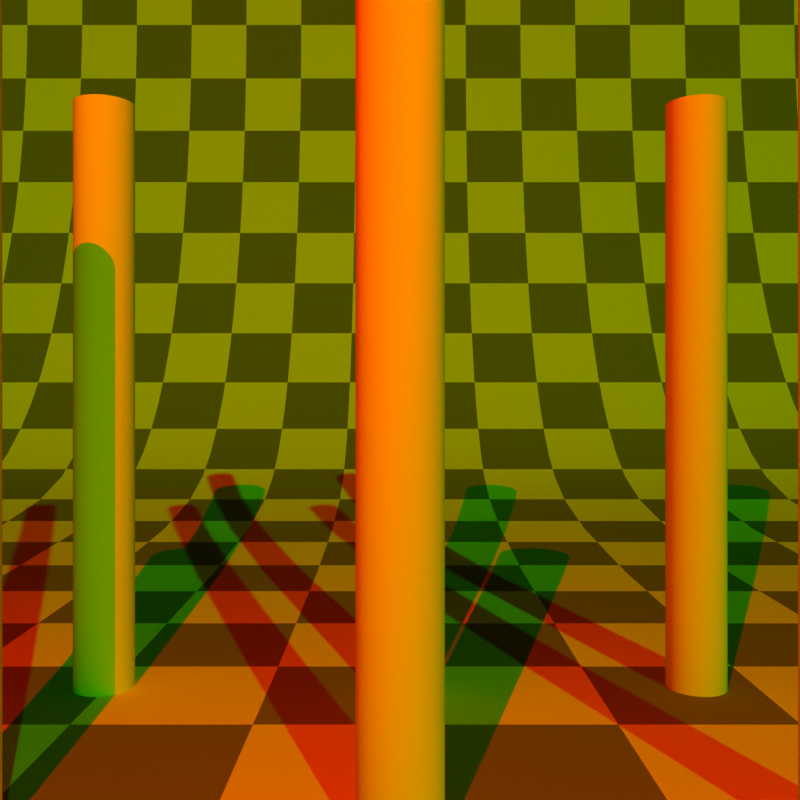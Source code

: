 # Source: shadow_min_pool_size.blend  (saved by Blender 4.5.91; exported with 4.5.12 LTS)
import bpy
from mathutils import Matrix  # noqa: F401  (used for matrix-valued properties, if any)

bpy.ops.wm.read_factory_settings(use_empty=True)
scene = bpy.context.scene
scene.name = 'Scene'

# ---- collections
col_collection_1 = bpy.data.collections.new('Collection 1'); scene.collection.children.link(col_collection_1)

# ---- materials (node trees are filled in below, after node groups)
mat_material_001 = bpy.data.materials.new('Material.001')
mat_material_001.alpha_threshold = 0.0
mat_material_001.roughness = 0.5

# ---- node groups
ng_smooth_by_angle = bpy.data.node_groups.new('Smooth by Angle', 'GeometryNodeTree')
_s = ng_smooth_by_angle.interface.new_socket(name='Mesh', in_out='OUTPUT', socket_type='NodeSocketGeometry')
_s = ng_smooth_by_angle.interface.new_socket(name='Mesh', in_out='INPUT', socket_type='NodeSocketGeometry')
_s = ng_smooth_by_angle.interface.new_socket(name='Angle', in_out='INPUT', socket_type='NodeSocketFloat')
_s.subtype = 'ANGLE'
_s.default_value = 0.5236
_s.min_value = 0.0
_s.max_value = 3.142
_s.description = 'Maximum face angle for smooth edges'
_s = ng_smooth_by_angle.interface.new_socket(name='Ignore Sharpness', in_out='INPUT', socket_type='NodeSocketBool')
_s.force_non_field = True
ng_smooth_by_angle.description = 'Set the sharpness of mesh edges based on the angle between the neighboring faces'
ng_smooth_by_angle.is_modifier = True
_N = ng_smooth_by_angle.nodes; _L = ng_smooth_by_angle.links
n0 = _N.new('GeometryNodeSetShadeSmooth'); n0.name = 'Set Shade Smooth'; n0.location = (120, -80)
n0.domain = 'EDGE'
n1 = _N.new('GeometryNodeSetShadeSmooth'); n1.name = 'Set Shade Smooth.001'; n1.location = (300, -80)
n2 = _N.new('NodeGroupOutput'); n2.name = 'Group Output'; n2.location = (480, -80)
n3 = _N.new('GeometryNodeInputMeshEdgeAngle'); n3.name = 'Edge Angle'; n3.location = (-440, -240)
n4 = _N.new('NodeGroupInput'); n4.name = 'Group Input'; n4.location = (-80, -80)
n5 = _N.new('GeometryNodeInputEdgeSmooth'); n5.name = 'Is Edge Smooth'; n5.location = (-260, -120)
n6 = _N.new('GeometryNodeInputShadeSmooth'); n6.name = 'Is Shade Smooth'; n6.location = (-440, -397)
n7 = _N.new('FunctionNodeCompare'); n7.name = 'Compare'; n7.location = (-260, -260)
n7.operation = 'LESS_EQUAL'
n7.inputs[6].default_value = (0.0, 0.0, 0.0, 0.0)
n7.inputs[7].default_value = (0.0, 0.0, 0.0, 0.0)
n8 = _N.new('FunctionNodeBooleanMath'); n8.name = 'Boolean Math.001'; n8.location = (-80, -260)
n9 = _N.new('NodeGroupInput'); n9.name = 'Group Input.001'; n9.location = (-440, -329)
n10 = _N.new('NodeGroupInput'); n10.name = 'Group Input.002'; n10.location = (-259, -189)
n11 = _N.new('FunctionNodeBooleanMath'); n11.name = 'Boolean Math'; n11.location = (-80, -149)
n11.operation = 'OR'
n12 = _N.new('FunctionNodeBooleanMath'); n12.name = 'Boolean Math.002'; n12.location = (-260, -380)
n12.operation = 'OR'
n13 = _N.new('NodeGroupInput'); n13.name = 'Group Input.003'; n13.location = (-440, -460)
_L.new(n3.outputs[0], n7.inputs[0])
_L.new(n1.outputs[0], n2.inputs[0])
_L.new(n9.outputs[1], n7.inputs[1])
_L.new(n7.outputs[0], n8.inputs[0])
_L.new(n4.outputs[0], n0.inputs[0])
_L.new(n0.outputs[0], n1.inputs[0])
_L.new(n8.outputs[0], n0.inputs[2])
_L.new(n10.outputs[2], n11.inputs[1])
_L.new(n5.outputs[0], n11.inputs[0])
_L.new(n11.outputs[0], n0.inputs[1])
_L.new(n13.outputs[2], n12.inputs[1])
_L.new(n6.outputs[0], n12.inputs[0])
_L.new(n12.outputs[0], n8.inputs[1])
n2.is_active_output = True

# ---- material node trees
mat_material_001.use_nodes = True; mat_material_001.node_tree.nodes.clear()
_N = mat_material_001.node_tree.nodes; _L = mat_material_001.node_tree.links
n0 = _N.new('ShaderNodeOutputMaterial'); n0.name = 'Material Output'; n0.location = (300, 300)
n1 = _N.new('ShaderNodeBsdfDiffuse'); n1.name = 'Diffuse BSDF'; n1.location = (10, 300)
n2 = _N.new('ShaderNodeTexChecker'); n2.name = 'Checker Texture'; n2.location = (-267, 298)
n2.inputs[3].default_value = 32.0
n3 = _N.new('ShaderNodeTexCoord'); n3.name = 'Texture Coordinate'; n3.location = (-580, 315)
_L.new(n1.outputs[0], n0.inputs[0])
_L.new(n2.outputs[0], n1.inputs[0])
_L.new(n3.outputs[2], n2.inputs[0])
n0.is_active_output = True

# ---- world
world_world = bpy.data.worlds.new('World'); scene.world = world_world
world_world.use_nodes = True; world_world.node_tree.nodes.clear()
_N = world_world.node_tree.nodes; _L = world_world.node_tree.links
n0 = _N.new('ShaderNodeOutputWorld'); n0.name = 'World Output'; n0.location = (300, 300)
n1 = _N.new('ShaderNodeBackground'); n1.name = 'Background'; n1.location = (10, 300)
n1.inputs[0].default_value = (0.004391, 0.03955, 0.1329, 1.0)
n1.inputs[1].default_value = 0.0
_L.new(n1.outputs[0], n0.inputs[0])
n0.is_active_output = True
world_world.color = (0.004391, 0.03955, 0.1329)
world_world.use_sun_shadow = False
world_world.sun_shadow_jitter_overblur = 0.0
world_world.cycles.sampling_method = 'MANUAL'
world_world.cycles.sample_map_resolution = 256

# ---- cameras
cam_camera = bpy.data.cameras.new('Camera')
cam_camera.clip_end = 100.0
cam_camera.lens = 35.0
cam_camera.sensor_width = 32.0
cam_camera.sensor_height = 18.0
cam_camera.ortho_scale = 7.314
cam_camera.dof.focus_distance = 0.0

# ---- lights
light_sun = bpy.data.lights.new('Sun', 'SUN')
light_sun.color = (0.0, 1.0, 0.0)
light_sun.energy = 1.0
light_sun.shadow_filter_radius = 0.0
light_sun.shadow_maximum_resolution = 0.004
light_lamp = bpy.data.lights.new('Lamp', 'POINT')
light_lamp.color = (1.0, 0.0, 0.0)
light_lamp.transmission_factor = 0.0
light_lamp.cutoff_distance = 30.0
light_lamp.energy = 1000.0
light_lamp.shadow_buffer_clip_start = 1.001
light_lamp.shadow_filter_radius = 0.0
light_lamp.use_absolute_resolution = True
light_lamp.cycles.use_multiple_importance_sampling = False

# ---- meshes
me_cylinder = bpy.data.meshes.new('Cylinder')
me_cylinder.from_pydata([(0.0, 1.0, -1.0), (0.0, 1.0, 1.0), (0.1951, 0.9808, -1.0), (0.1951, 0.9808, 1.0), (0.3827, 0.9239, -1.0), (0.3827, 0.9239, 1.0), (0.5556, 0.8315, -1.0), (0.5556, 0.8315, 1.0), (0.7071, 0.7071, -1.0), (0.7071, 0.7071, 1.0), (0.8315, 0.5556, -1.0), (0.8315, 0.5556, 1.0), (0.9239, 0.3827, -1.0), (0.9239, 0.3827, 1.0), (0.9808, 0.1951, -1.0), (0.9808, 0.1951, 1.0), (1.0, 0.0, -1.0), (1.0, 0.0, 1.0), (0.9808, -0.1951, -1.0), (0.9808, -0.1951, 1.0), (0.9239, -0.3827, -1.0), (0.9239, -0.3827, 1.0), (0.8315, -0.5556, -1.0), (0.8315, -0.5556, 1.0), (0.7071, -0.7071, -1.0), (0.7071, -0.7071, 1.0), (0.5556, -0.8315, -1.0), (0.5556, -0.8315, 1.0), (0.3827, -0.9239, -1.0), (0.3827, -0.9239, 1.0), (0.1951, -0.9808, -1.0), (0.1951, -0.9808, 1.0), (0.0, -1.0, -1.0), (0.0, -1.0, 1.0), (-0.1951, -0.9808, -1.0), (-0.1951, -0.9808, 1.0), (-0.3827, -0.9239, -1.0), (-0.3827, -0.9239, 1.0), (-0.5556, -0.8315, -1.0), (-0.5556, -0.8315, 1.0), (-0.7071, -0.7071, -1.0), (-0.7071, -0.7071, 1.0), (-0.8315, -0.5556, -1.0), (-0.8315, -0.5556, 1.0), (-0.9239, -0.3827, -1.0), (-0.9239, -0.3827, 1.0), (-0.9808, -0.1951, -1.0), (-0.9808, -0.1951, 1.0), (-1.0, 0.0, -1.0), (-1.0, 0.0, 1.0), (-0.9808, 0.1951, -1.0), (-0.9808, 0.1951, 1.0), (-0.9239, 0.3827, -1.0), (-0.9239, 0.3827, 1.0), (-0.8315, 0.5556, -1.0), (-0.8315, 0.5556, 1.0), (-0.7071, 0.7071, -1.0), (-0.7071, 0.7071, 1.0), (-0.5556, 0.8315, -1.0), (-0.5556, 0.8315, 1.0), (-0.3827, 0.9239, -1.0), (-0.3827, 0.9239, 1.0), (-0.1951, 0.9808, -1.0), (-0.1951, 0.9808, 1.0)], [], [(0, 1, 3, 2), (2, 3, 5, 4), (4, 5, 7, 6), (6, 7, 9, 8), (8, 9, 11, 10), (10, 11, 13, 12), (12, 13, 15, 14), (14, 15, 17, 16), (16, 17, 19, 18), (18, 19, 21, 20), (20, 21, 23, 22), (22, 23, 25, 24), (24, 25, 27, 26), (26, 27, 29, 28), (28, 29, 31, 30), (30, 31, 33, 32), (32, 33, 35, 34), (34, 35, 37, 36), (36, 37, 39, 38), (38, 39, 41, 40), (40, 41, 43, 42), (42, 43, 45, 44), (44, 45, 47, 46), (46, 47, 49, 48), (48, 49, 51, 50), (50, 51, 53, 52), (52, 53, 55, 54), (54, 55, 57, 56), (56, 57, 59, 58), (58, 59, 61, 60), (3, 1, 63, 61, 59, 57, 55, 53, 51, 49, 47, 45, 43, 41, 39, 37, 35, 33, 31, 29, 27, 25, 23, 21, 19, 17, 15, 13, 11, 9, 7, 5), (60, 61, 63, 62), (62, 63, 1, 0), (0, 2, 4, 6, 8, 10, 12, 14, 16, 18, 20, 22, 24, 26, 28, 30, 32, 34, 36, 38, 40, 42, 44, 46, 48, 50, 52, 54, 56, 58, 60, 62)])
me_cylinder.polygons.foreach_set('use_smooth', [True] * 34)
_uv = me_cylinder.uv_layers.new(name='UVMap')
_uv.uv.foreach_set('vector', [1.0, 0.5, 1.0, 1.0, 0.9688, 1.0, 0.9688, 0.5, 0.9688, 0.5, 0.9688, 1.0, 0.9375, 1.0, 0.9375, 0.5, 0.9375, 0.5, 0.9375, 1.0, 0.9062, 1.0, 0.9062, 0.5, 0.9062, 0.5, 0.9062, 1.0, 0.875, 1.0, 0.875, 0.5, 0.875, 0.5, 0.875, 1.0, 0.8438, 1.0, 0.8438, 0.5, 0.8438, 0.5, 0.8438, 1.0, 0.8125, 1.0, 0.8125, 0.5, 0.8125, 0.5, 0.8125, 1.0, 0.7812, 1.0, 0.7812, 0.5, 0.7812, 0.5, 0.7812, 1.0, 0.75, 1.0, 0.75, 0.5, 0.75, 0.5, 0.75, 1.0, 0.7188, 1.0, 0.7188, 0.5, 0.7188, 0.5, 0.7188, 1.0, 0.6875, 1.0, 0.6875, 0.5, 0.6875, 0.5, 0.6875, 1.0, 0.6562, 1.0, 0.6562, 0.5, 0.6562, 0.5, 0.6562, 1.0, 0.625, 1.0, 0.625, 0.5, 0.625, 0.5, 0.625, 1.0, 0.5938, 1.0, 0.5938, 0.5, 0.5938, 0.5, 0.5938, 1.0, 0.5625, 1.0, 0.5625, 0.5, 0.5625, 0.5, 0.5625, 1.0, 0.5312, 1.0, 0.5312, 0.5, 0.5312, 0.5, 0.5312, 1.0, 0.5, 1.0, 0.5, 0.5, 0.5, 0.5, 0.5, 1.0, 0.4688, 1.0, 0.4688, 0.5, 0.4688, 0.5, 0.4688, 1.0, 0.4375, 1.0, 0.4375, 0.5, 0.4375, 0.5, 0.4375, 1.0, 0.4062, 1.0, 0.4062, 0.5, 0.4062, 0.5, 0.4062, 1.0, 0.375, 1.0, 0.375, 0.5, 0.375, 0.5, 0.375, 1.0, 0.3438, 1.0, 0.3438, 0.5, 0.3438, 0.5, 0.3438, 1.0, 0.3125, 1.0, 0.3125, 0.5, 0.3125, 0.5, 0.3125, 1.0, 0.2812, 1.0, 0.2812, 0.5, 0.2812, 0.5, 0.2812, 1.0, 0.25, 1.0, 0.25, 0.5, 0.25, 0.5, 0.25, 1.0, 0.2188, 1.0, 0.2188, 0.5, 0.2188, 0.5, 0.2188, 1.0, 0.1875, 1.0, 0.1875, 0.5, 0.1875, 0.5, 0.1875, 1.0, 0.1562, 1.0, 0.1562, 0.5, 0.1562, 0.5, 0.1562, 1.0, 0.125, 1.0, 0.125, 0.5, 0.125, 0.5, 0.125, 1.0, 0.09375, 1.0, 0.09375, 0.5, 0.09375, 0.5, 0.09375, 1.0, 0.0625, 1.0, 0.0625, 0.5, 0.2968, 0.4854, 0.25, 0.49, 0.2032, 0.4854, 0.1582, 0.4717, 0.1167, 0.4496, 0.08029, 0.4197, 0.05045, 0.3833, 0.02827, 0.3418, 0.01461, 0.2968, 0.01, 0.25, 0.01461, 0.2032, 0.02827, 0.1582, 0.05045, 0.1167, 0.08029, 0.08029, 0.1167, 0.05045, 0.1582, 0.02827, 0.2032, 0.01461, 0.25, 0.01, 0.2968, 0.01461, 0.3418, 0.02827, 0.3833, 0.05045, 0.4197, 0.08029, 0.4496, 0.1167, 0.4717, 0.1582, 0.4854, 0.2032, 0.49, 0.25, 0.4854, 0.2968, 0.4717, 0.3418, 0.4496, 0.3833, 0.4197, 0.4197, 0.3833, 0.4496, 0.3418, 0.4717, 0.0625, 0.5, 0.0625, 1.0, 0.03125, 1.0, 0.03125, 0.5, 0.03125, 0.5, 0.03125, 1.0, 0.0, 1.0, 0.0, 0.5, 0.75, 0.49, 0.7968, 0.4854, 0.8418, 0.4717, 0.8833, 0.4496, 0.9197, 0.4197, 0.9496, 0.3833, 0.9717, 0.3418, 0.9854, 0.2968, 0.99, 0.25, 0.9854, 0.2032, 0.9717, 0.1582, 0.9496, 0.1167, 0.9197, 0.08029, 0.8833, 0.05045, 0.8418, 0.02827, 0.7968, 0.01461, 0.75, 0.01, 0.7032, 0.01461, 0.6582, 0.02827, 0.6167, 0.05045, 0.5803, 0.08029, 0.5504, 0.1167, 0.5283, 0.1582, 0.5146, 0.2032, 0.51, 0.25, 0.5146, 0.2968, 0.5283, 0.3418, 0.5504, 0.3833, 0.5803, 0.4197, 0.6167, 0.4496, 0.6582, 0.4717, 0.7032, 0.4854])
me_cylinder.update()
me_plane = bpy.data.meshes.new('Plane')
me_plane.from_pydata([(6.0, -4.277, 0.0), (8.0, -4.277, 0.0), (6.0, 4.277, 0.0), (8.0, 4.277, 0.0), (-3.0, -4.277, 0.0), (-3.0, 4.277, 0.0), (-4.2, -4.277, 0.5), (-4.2, 4.277, 0.5), (-5.0, -4.277, 1.4), (-5.0, 4.277, 1.4), (-5.6, -4.277, 2.9), (-5.6, 4.277, 2.9), (-5.8, -4.277, 4.3), (-5.8, 4.277, 4.3), (-5.8, -4.277, 5.3), (-5.8, 4.277, 5.3)], [], [(0, 1, 3, 2), (0, 2, 5, 4), (4, 5, 7, 6), (6, 7, 9, 8), (8, 9, 11, 10), (10, 11, 13, 12), (12, 13, 15, 14)])
me_plane.polygons.foreach_set('use_smooth', [True] * 7)
_k = {(0, 1): 1.0, (1, 3): 1.0, (2, 3): 1.0, (14, 15): 1.0, (12, 14): 1.0, (13, 15): 1.0}
me_plane.attributes.new('crease_edge', 'FLOAT', 'EDGE').data.foreach_set('value', [_k.get((min(e.vertices), max(e.vertices)), 0.0) for e in me_plane.edges])
_uv = me_plane.uv_layers.new(name='UVMap')
_uv.uv.foreach_set('vector', [0.8859, 6.987e-05, 0.9999, 6.984e-05, 0.9999, 0.4878, 0.8859, 0.4878, 0.8859, 6.987e-05, 0.8859, 0.4878, 0.3727, 0.4878, 0.3727, 6.99e-05, 0.3727, 6.99e-05, 0.3727, 0.4878, 0.2985, 0.4878, 0.2985, 6.99e-05, 0.2985, 6.99e-05, 0.2985, 0.4878, 0.2299, 0.4878, 0.2299, 6.987e-05, 0.2299, 6.987e-05, 0.2299, 0.4878, 0.1377, 0.4878, 0.1377, 6.984e-05, 0.1377, 6.984e-05, 0.1377, 0.4878, 0.05709, 0.4878, 0.05709, 6.987e-05, 0.05709, 6.987e-05, 0.05709, 0.4878, 6.984e-05, 0.4878, 6.997e-05, 6.987e-05])
me_plane.materials.append(mat_material_001)
me_plane.use_remesh_preserve_volume = False
me_plane.use_remesh_preserve_attributes = False
me_plane.use_mirror_vertex_groups = False
me_plane.update()

# ---- objects
ob_cylinder = bpy.data.objects.new('Cylinder', me_cylinder)
ob_cylinder_001 = bpy.data.objects.new('Cylinder.001', me_cylinder)
ob_cylinder_002 = bpy.data.objects.new('Cylinder.002', me_cylinder)
ob_cylinder_003 = bpy.data.objects.new('Cylinder.003', me_cylinder)
ob_cylinder_004 = bpy.data.objects.new('Cylinder.004', me_cylinder)
ob_cylinder_005 = bpy.data.objects.new('Cylinder.005', me_cylinder)
ob_plane = bpy.data.objects.new('Plane', me_plane)
ob_camera = bpy.data.objects.new('Camera', cam_camera)
ob_sun = bpy.data.objects.new('Sun', light_sun)
ob_lamp = bpy.data.objects.new('Lamp', light_lamp)

# ---- transforms, parenting, visibility, modifiers, constraints
ob_cylinder.location = (0.0, 0.0, 0.0)
ob_cylinder.scale = (0.1, 0.1, 1.0)
_m = ob_cylinder.modifiers.new('Smooth by Angle', 'NODES')
_m.node_group = ng_smooth_by_angle
_m.use_pin_to_last = True
_m.show_group_selector = False
ob_cylinder_001.location = (0.0, 1.0, 0.0)
ob_cylinder_001.scale = (0.1, 0.1, 1.0)
_m = ob_cylinder_001.modifiers.new('Smooth by Angle', 'NODES')
_m.node_group = ng_smooth_by_angle
_m.use_pin_to_last = True
_m.show_group_selector = False
ob_cylinder_002.location = (0.0, -1.0, 0.0)
ob_cylinder_002.scale = (0.1, 0.1, 1.0)
_m = ob_cylinder_002.modifiers.new('Smooth by Angle', 'NODES')
_m.node_group = ng_smooth_by_angle
_m.use_pin_to_last = True
_m.show_group_selector = False
ob_cylinder_003.location = (1.0, 0.0, 0.0)
ob_cylinder_003.scale = (0.1, 0.1, 1.0)
_m = ob_cylinder_003.modifiers.new('Smooth by Angle', 'NODES')
_m.node_group = ng_smooth_by_angle
_m.use_pin_to_last = True
_m.show_group_selector = False
ob_cylinder_004.location = (1.0, 1.0, 0.0)
ob_cylinder_004.scale = (0.1, 0.1, 1.0)
_m = ob_cylinder_004.modifiers.new('Smooth by Angle', 'NODES')
_m.node_group = ng_smooth_by_angle
_m.use_pin_to_last = True
_m.show_group_selector = False
ob_cylinder_005.location = (1.0, -1.0, 0.0)
ob_cylinder_005.scale = (0.1, 0.1, 1.0)
_m = ob_cylinder_005.modifiers.new('Smooth by Angle', 'NODES')
_m.node_group = ng_smooth_by_angle
_m.use_pin_to_last = True
_m.show_group_selector = False
ob_plane.location = (0.0, 0.0, -1.0)
ob_plane.lineart.crease_threshold = 0.0
_m = ob_plane.modifiers.new('Subsurf', 'SUBSURF')
_m.uv_smooth = 'PRESERVE_CORNERS'
_m.quality = 2
_m.levels = 2
_m.show_only_control_edges = False
ob_camera.location = (2.958, -8.928e-08, -1.542e-07)
ob_camera.rotation_euler = (1.571, 7.55e-08, 1.571)
ob_camera.lock_rotations_4d = False
ob_camera.empty_display_type = 'ARROWS'
ob_camera.color = (0.0, 0.0, 0.0, 0.0)
ob_camera.display_type = 'WIRE'
ob_camera.lineart.crease_threshold = 0.0
ob_sun.location = (0.0, 0.0, 0.0)
ob_sun.rotation_euler = (0.7207, 1.067, 1.136)
ob_lamp.location = (4.076, -0.7738, 2.904)
ob_lamp.rotation_euler = (0.6503, 0.05522, 1.866)
ob_lamp.lock_rotations_4d = False
ob_lamp.empty_display_type = 'ARROWS'
ob_lamp.color = (0.0, 0.0, 0.0, 0.0)
ob_lamp.lineart.crease_threshold = 0.0

# ---- collection membership
scene.collection.objects.link(ob_cylinder)
scene.collection.objects.link(ob_cylinder_001)
scene.collection.objects.link(ob_cylinder_002)
scene.collection.objects.link(ob_cylinder_003)
scene.collection.objects.link(ob_cylinder_004)
scene.collection.objects.link(ob_cylinder_005)
col_collection_1.objects.link(ob_plane)
col_collection_1.objects.link(ob_camera)
col_collection_1.objects.link(ob_sun)
col_collection_1.objects.link(ob_lamp)

# ---- scene / render settings (as saved in the file)
scene.camera = ob_camera
scene.frame_start = 1; scene.frame_end = 250; scene.frame_set(1)
scene.render.engine = 'BLENDER_EEVEE_NEXT'
scene.render.image_settings.color_mode = 'RGB'
scene.render.resolution_x = 256
scene.render.resolution_y = 256
scene.render.resolution_percentage = 50
scene.render.dither_intensity = 0.0
scene.render.use_border = True
scene.render.bake_margin = 2
scene.render.bake_bias = 0.0
scene.cycles.use_denoising = False
scene.cycles.samples = 25
scene.cycles.sampling_pattern = 'TABULATED_SOBOL'
scene.cycles.light_sampling_threshold = 0.0
scene.cycles.use_adaptive_sampling = False
scene.cycles.use_light_tree = False
scene.cycles.blur_glossy = 0.0
scene.cycles.pixel_filter_type = 'GAUSSIAN'
scene.cycles.sample_clamp_indirect = 0.0
scene.eevee.shadow_pool_size = '16'
scene.eevee.ray_tracing_options.resolution_scale = '1'
scene.eevee.use_raytracing = True
scene.eevee.shadow_resolution_scale = 0.75
scene.view_settings.view_transform = 'Standard'
bpy.context.view_layer.update()
